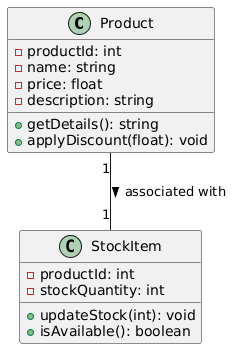

The diagram above was rendered by PlantUML. Its source (embedded in the PNG):
@startuml
class Product {
  - productId: int
  - name: string
  - price: float
  - description: string
  + getDetails(): string
  + applyDiscount(float): void
}

class StockItem {
  - productId: int
  - stockQuantity: int
  + updateStock(int): void
  + isAvailable(): boolean
}

Product "1" -- "1" StockItem : associated with >
@endum